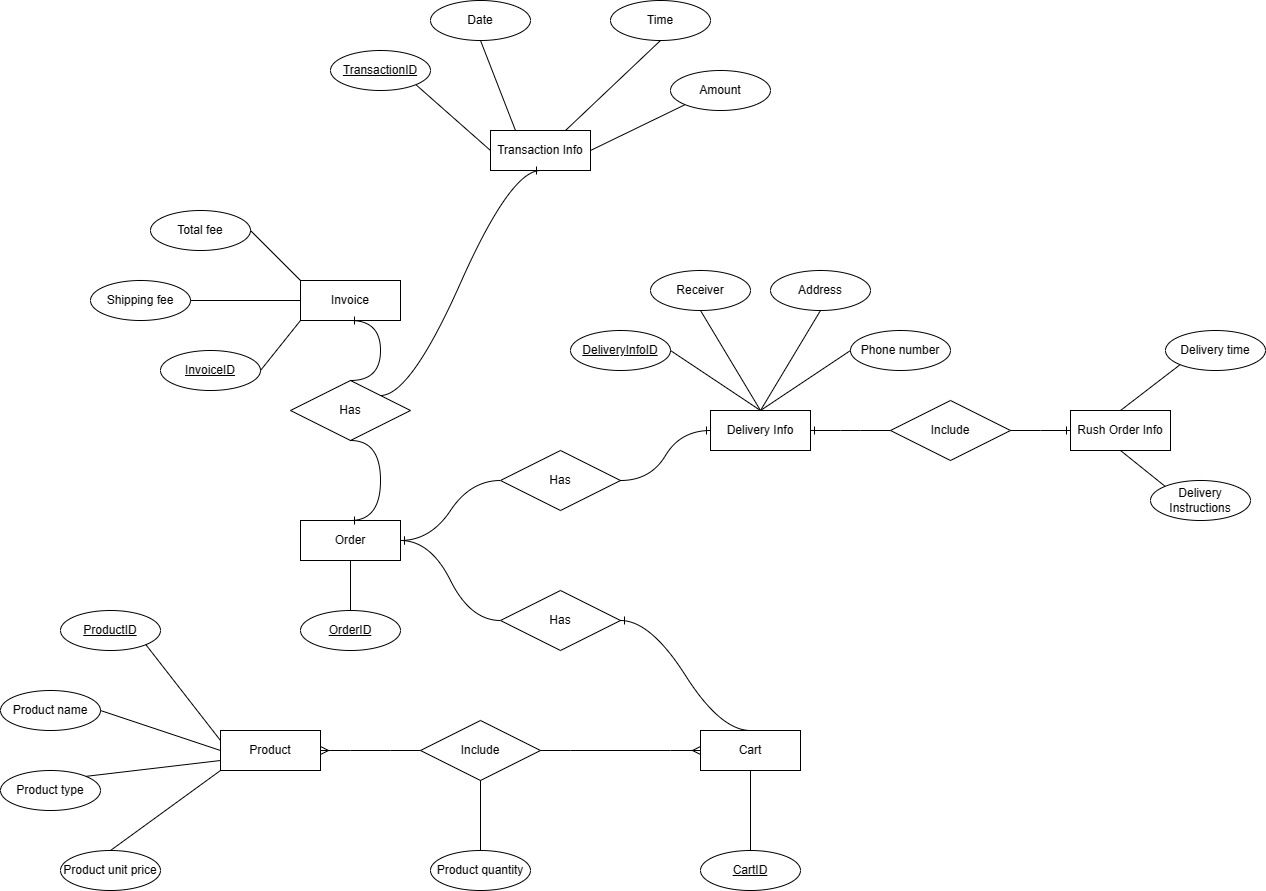

The diagram above was exported from draw.io. Its source (the exported page's mxGraphModel, read from the mxfile embedded in the PNG):
<mxGraphModel dx="1002" dy="1635" grid="1" gridSize="10" guides="1" tooltips="1" connect="1" arrows="1" fold="1" page="1" pageScale="1" pageWidth="850" pageHeight="1100" math="0" shadow="0" extFonts="Permanent Marker^https://fonts.googleapis.com/css?family=Permanent+Marker">
  <root>
    <mxCell id="0" />
    <mxCell id="1" parent="0" />
    <mxCell id="so3OkGxUzNRo_si1i0SU-30" value="Product" style="whiteSpace=wrap;html=1;align=center;" vertex="1" parent="1">
      <mxGeometry x="280" y="320" width="100" height="40" as="geometry" />
    </mxCell>
    <mxCell id="so3OkGxUzNRo_si1i0SU-33" value="ProductID" style="ellipse;whiteSpace=wrap;html=1;align=center;fontStyle=4;" vertex="1" parent="1">
      <mxGeometry x="120" y="200" width="100" height="40" as="geometry" />
    </mxCell>
    <mxCell id="so3OkGxUzNRo_si1i0SU-34" value="Product name" style="ellipse;whiteSpace=wrap;html=1;align=center;" vertex="1" parent="1">
      <mxGeometry x="60" y="280" width="100" height="40" as="geometry" />
    </mxCell>
    <mxCell id="so3OkGxUzNRo_si1i0SU-35" value="Product type" style="ellipse;whiteSpace=wrap;html=1;align=center;" vertex="1" parent="1">
      <mxGeometry x="60" y="360" width="100" height="40" as="geometry" />
    </mxCell>
    <mxCell id="so3OkGxUzNRo_si1i0SU-44" value="" style="endArrow=none;html=1;rounded=0;entryX=0;entryY=0.25;entryDx=0;entryDy=0;exitX=1;exitY=1;exitDx=0;exitDy=0;" edge="1" parent="1" source="so3OkGxUzNRo_si1i0SU-33" target="so3OkGxUzNRo_si1i0SU-30">
      <mxGeometry relative="1" as="geometry">
        <mxPoint x="260" y="260" as="sourcePoint" />
        <mxPoint x="420" y="260" as="targetPoint" />
      </mxGeometry>
    </mxCell>
    <mxCell id="so3OkGxUzNRo_si1i0SU-46" value="" style="endArrow=none;html=1;rounded=0;exitX=1;exitY=0.5;exitDx=0;exitDy=0;entryX=0;entryY=0.5;entryDx=0;entryDy=0;" edge="1" parent="1" source="so3OkGxUzNRo_si1i0SU-34" target="so3OkGxUzNRo_si1i0SU-30">
      <mxGeometry relative="1" as="geometry">
        <mxPoint x="260" y="339.5" as="sourcePoint" />
        <mxPoint x="290" y="340" as="targetPoint" />
      </mxGeometry>
    </mxCell>
    <mxCell id="so3OkGxUzNRo_si1i0SU-47" value="" style="endArrow=none;html=1;rounded=0;exitX=1;exitY=0;exitDx=0;exitDy=0;entryX=0;entryY=0.75;entryDx=0;entryDy=0;" edge="1" parent="1" source="so3OkGxUzNRo_si1i0SU-35" target="so3OkGxUzNRo_si1i0SU-30">
      <mxGeometry relative="1" as="geometry">
        <mxPoint x="330" y="390" as="sourcePoint" />
        <mxPoint x="490" y="390" as="targetPoint" />
      </mxGeometry>
    </mxCell>
    <mxCell id="so3OkGxUzNRo_si1i0SU-48" value="Product unit price" style="ellipse;whiteSpace=wrap;html=1;align=center;" vertex="1" parent="1">
      <mxGeometry x="120" y="440" width="100" height="40" as="geometry" />
    </mxCell>
    <mxCell id="so3OkGxUzNRo_si1i0SU-49" value="" style="endArrow=none;html=1;rounded=0;exitX=0.5;exitY=0;exitDx=0;exitDy=0;entryX=0;entryY=1;entryDx=0;entryDy=0;" edge="1" parent="1" source="so3OkGxUzNRo_si1i0SU-48" target="so3OkGxUzNRo_si1i0SU-30">
      <mxGeometry relative="1" as="geometry">
        <mxPoint x="340" y="400" as="sourcePoint" />
        <mxPoint x="500" y="400" as="targetPoint" />
      </mxGeometry>
    </mxCell>
    <mxCell id="so3OkGxUzNRo_si1i0SU-50" value="Cart" style="whiteSpace=wrap;html=1;align=center;" vertex="1" parent="1">
      <mxGeometry x="760" y="320" width="100" height="40" as="geometry" />
    </mxCell>
    <mxCell id="so3OkGxUzNRo_si1i0SU-51" value="Include" style="shape=rhombus;perimeter=rhombusPerimeter;whiteSpace=wrap;html=1;align=center;" vertex="1" parent="1">
      <mxGeometry x="480" y="310" width="120" height="60" as="geometry" />
    </mxCell>
    <mxCell id="so3OkGxUzNRo_si1i0SU-68" value="Product quantity" style="ellipse;whiteSpace=wrap;html=1;align=center;" vertex="1" parent="1">
      <mxGeometry x="490" y="440" width="100" height="40" as="geometry" />
    </mxCell>
    <mxCell id="so3OkGxUzNRo_si1i0SU-70" value="" style="endArrow=none;html=1;rounded=0;exitX=0.5;exitY=1;exitDx=0;exitDy=0;entryX=0.5;entryY=0;entryDx=0;entryDy=0;" edge="1" parent="1" source="so3OkGxUzNRo_si1i0SU-51" target="so3OkGxUzNRo_si1i0SU-68">
      <mxGeometry relative="1" as="geometry">
        <mxPoint x="580" y="410" as="sourcePoint" />
        <mxPoint x="740" y="410" as="targetPoint" />
      </mxGeometry>
    </mxCell>
    <mxCell id="so3OkGxUzNRo_si1i0SU-72" value="Delivery Info" style="whiteSpace=wrap;html=1;align=center;" vertex="1" parent="1">
      <mxGeometry x="770" width="100" height="40" as="geometry" />
    </mxCell>
    <mxCell id="so3OkGxUzNRo_si1i0SU-74" value="DeliveryInfoID" style="ellipse;whiteSpace=wrap;html=1;align=center;fontStyle=4;" vertex="1" parent="1">
      <mxGeometry x="630" y="-80" width="100" height="40" as="geometry" />
    </mxCell>
    <mxCell id="so3OkGxUzNRo_si1i0SU-77" value="Order" style="whiteSpace=wrap;html=1;align=center;" vertex="1" parent="1">
      <mxGeometry x="360" y="110" width="100" height="40" as="geometry" />
    </mxCell>
    <mxCell id="so3OkGxUzNRo_si1i0SU-79" value="OrderID" style="ellipse;whiteSpace=wrap;html=1;align=center;fontStyle=4;" vertex="1" parent="1">
      <mxGeometry x="360" y="200" width="100" height="40" as="geometry" />
    </mxCell>
    <mxCell id="so3OkGxUzNRo_si1i0SU-81" value="" style="endArrow=none;html=1;rounded=0;entryX=0.5;entryY=1;entryDx=0;entryDy=0;exitX=0.5;exitY=0;exitDx=0;exitDy=0;" edge="1" parent="1" source="so3OkGxUzNRo_si1i0SU-79" target="so3OkGxUzNRo_si1i0SU-77">
      <mxGeometry relative="1" as="geometry">
        <mxPoint x="730" y="250" as="sourcePoint" />
        <mxPoint x="890" y="250" as="targetPoint" />
      </mxGeometry>
    </mxCell>
    <mxCell id="so3OkGxUzNRo_si1i0SU-82" value="Has" style="shape=rhombus;perimeter=rhombusPerimeter;whiteSpace=wrap;html=1;align=center;" vertex="1" parent="1">
      <mxGeometry x="560" y="180" width="120" height="60" as="geometry" />
    </mxCell>
    <mxCell id="so3OkGxUzNRo_si1i0SU-92" value="" style="edgeStyle=entityRelationEdgeStyle;fontSize=12;html=1;endArrow=ERmany;rounded=0;entryX=0;entryY=0.5;entryDx=0;entryDy=0;exitX=1;exitY=0.5;exitDx=0;exitDy=0;" edge="1" parent="1" source="so3OkGxUzNRo_si1i0SU-51" target="so3OkGxUzNRo_si1i0SU-50">
      <mxGeometry width="100" height="100" relative="1" as="geometry">
        <mxPoint x="560" y="310" as="sourcePoint" />
        <mxPoint x="660" y="210" as="targetPoint" />
      </mxGeometry>
    </mxCell>
    <mxCell id="so3OkGxUzNRo_si1i0SU-93" value="" style="edgeStyle=entityRelationEdgeStyle;fontSize=12;html=1;endArrow=ERmany;rounded=0;entryX=1;entryY=0.5;entryDx=0;entryDy=0;exitX=0;exitY=0.5;exitDx=0;exitDy=0;" edge="1" parent="1" source="so3OkGxUzNRo_si1i0SU-51" target="so3OkGxUzNRo_si1i0SU-30">
      <mxGeometry width="100" height="100" relative="1" as="geometry">
        <mxPoint x="420" y="390" as="sourcePoint" />
        <mxPoint x="580" y="350" as="targetPoint" />
      </mxGeometry>
    </mxCell>
    <mxCell id="so3OkGxUzNRo_si1i0SU-96" value="" style="edgeStyle=entityRelationEdgeStyle;fontSize=12;html=1;endArrow=ERone;endFill=1;rounded=0;entryX=1;entryY=0.5;entryDx=0;entryDy=0;exitX=0;exitY=0.5;exitDx=0;exitDy=0;curved=1;" edge="1" parent="1" source="so3OkGxUzNRo_si1i0SU-82" target="so3OkGxUzNRo_si1i0SU-77">
      <mxGeometry width="100" height="100" relative="1" as="geometry">
        <mxPoint x="480" y="250" as="sourcePoint" />
        <mxPoint x="580" y="150" as="targetPoint" />
      </mxGeometry>
    </mxCell>
    <mxCell id="so3OkGxUzNRo_si1i0SU-98" value="" style="edgeStyle=entityRelationEdgeStyle;fontSize=12;html=1;endArrow=ERone;endFill=1;rounded=0;entryX=1;entryY=0.5;entryDx=0;entryDy=0;exitX=0.5;exitY=0;exitDx=0;exitDy=0;curved=1;" edge="1" parent="1" source="so3OkGxUzNRo_si1i0SU-50" target="so3OkGxUzNRo_si1i0SU-82">
      <mxGeometry width="100" height="100" relative="1" as="geometry">
        <mxPoint x="480" y="250" as="sourcePoint" />
        <mxPoint x="580" y="150" as="targetPoint" />
      </mxGeometry>
    </mxCell>
    <mxCell id="so3OkGxUzNRo_si1i0SU-99" value="Has" style="shape=rhombus;perimeter=rhombusPerimeter;whiteSpace=wrap;html=1;align=center;" vertex="1" parent="1">
      <mxGeometry x="560" y="40" width="120" height="60" as="geometry" />
    </mxCell>
    <mxCell id="so3OkGxUzNRo_si1i0SU-102" value="" style="edgeStyle=entityRelationEdgeStyle;fontSize=12;html=1;endArrow=ERone;endFill=1;rounded=0;exitX=1;exitY=0.5;exitDx=0;exitDy=0;entryX=0;entryY=0.5;entryDx=0;entryDy=0;curved=1;" edge="1" parent="1" source="so3OkGxUzNRo_si1i0SU-99" target="so3OkGxUzNRo_si1i0SU-72">
      <mxGeometry width="100" height="100" relative="1" as="geometry">
        <mxPoint x="730" y="210" as="sourcePoint" />
        <mxPoint x="830" y="110" as="targetPoint" />
      </mxGeometry>
    </mxCell>
    <mxCell id="so3OkGxUzNRo_si1i0SU-104" value="" style="edgeStyle=entityRelationEdgeStyle;fontSize=12;html=1;endArrow=ERone;endFill=1;rounded=0;entryX=1;entryY=0.5;entryDx=0;entryDy=0;exitX=0;exitY=0.5;exitDx=0;exitDy=0;curved=1;" edge="1" parent="1" source="so3OkGxUzNRo_si1i0SU-99" target="so3OkGxUzNRo_si1i0SU-77">
      <mxGeometry width="100" height="100" relative="1" as="geometry">
        <mxPoint x="480" y="110" as="sourcePoint" />
        <mxPoint x="580" y="10" as="targetPoint" />
      </mxGeometry>
    </mxCell>
    <mxCell id="so3OkGxUzNRo_si1i0SU-106" value="CartID" style="ellipse;whiteSpace=wrap;html=1;align=center;fontStyle=4;" vertex="1" parent="1">
      <mxGeometry x="760" y="440" width="100" height="40" as="geometry" />
    </mxCell>
    <mxCell id="so3OkGxUzNRo_si1i0SU-107" value="" style="endArrow=none;html=1;rounded=0;exitX=0.5;exitY=1;exitDx=0;exitDy=0;entryX=0.5;entryY=0;entryDx=0;entryDy=0;" edge="1" parent="1" source="so3OkGxUzNRo_si1i0SU-50" target="so3OkGxUzNRo_si1i0SU-106">
      <mxGeometry relative="1" as="geometry">
        <mxPoint x="630" y="400" as="sourcePoint" />
        <mxPoint x="790" y="400" as="targetPoint" />
      </mxGeometry>
    </mxCell>
    <mxCell id="so3OkGxUzNRo_si1i0SU-109" value="Receiver" style="ellipse;whiteSpace=wrap;html=1;align=center;" vertex="1" parent="1">
      <mxGeometry x="710" y="-140" width="100" height="40" as="geometry" />
    </mxCell>
    <mxCell id="so3OkGxUzNRo_si1i0SU-110" value="" style="endArrow=none;html=1;rounded=0;entryX=0.5;entryY=1;entryDx=0;entryDy=0;exitX=0.5;exitY=0;exitDx=0;exitDy=0;" edge="1" parent="1" source="so3OkGxUzNRo_si1i0SU-72" target="so3OkGxUzNRo_si1i0SU-109">
      <mxGeometry relative="1" as="geometry">
        <mxPoint x="910" y="30" as="sourcePoint" />
        <mxPoint x="1070" y="30" as="targetPoint" />
      </mxGeometry>
    </mxCell>
    <mxCell id="so3OkGxUzNRo_si1i0SU-111" value="Address" style="ellipse;whiteSpace=wrap;html=1;align=center;" vertex="1" parent="1">
      <mxGeometry x="830" y="-140" width="100" height="40" as="geometry" />
    </mxCell>
    <mxCell id="so3OkGxUzNRo_si1i0SU-112" value="" style="endArrow=none;html=1;rounded=0;exitX=0.5;exitY=0;exitDx=0;exitDy=0;entryX=0.5;entryY=1;entryDx=0;entryDy=0;" edge="1" parent="1" source="so3OkGxUzNRo_si1i0SU-72" target="so3OkGxUzNRo_si1i0SU-111">
      <mxGeometry relative="1" as="geometry">
        <mxPoint x="910" y="30" as="sourcePoint" />
        <mxPoint x="1070" y="30" as="targetPoint" />
      </mxGeometry>
    </mxCell>
    <mxCell id="so3OkGxUzNRo_si1i0SU-113" value="Phone number" style="ellipse;whiteSpace=wrap;html=1;align=center;" vertex="1" parent="1">
      <mxGeometry x="910" y="-80" width="100" height="40" as="geometry" />
    </mxCell>
    <mxCell id="so3OkGxUzNRo_si1i0SU-114" value="" style="endArrow=none;html=1;rounded=0;exitX=0.5;exitY=0;exitDx=0;exitDy=0;entryX=0;entryY=0.5;entryDx=0;entryDy=0;" edge="1" parent="1" source="so3OkGxUzNRo_si1i0SU-72" target="so3OkGxUzNRo_si1i0SU-113">
      <mxGeometry relative="1" as="geometry">
        <mxPoint x="910" y="30" as="sourcePoint" />
        <mxPoint x="1070" y="30" as="targetPoint" />
      </mxGeometry>
    </mxCell>
    <mxCell id="so3OkGxUzNRo_si1i0SU-115" value="" style="endArrow=none;html=1;rounded=0;exitX=0.5;exitY=0;exitDx=0;exitDy=0;entryX=1;entryY=0.5;entryDx=0;entryDy=0;" edge="1" parent="1" source="so3OkGxUzNRo_si1i0SU-72" target="so3OkGxUzNRo_si1i0SU-74">
      <mxGeometry relative="1" as="geometry">
        <mxPoint x="910" y="30" as="sourcePoint" />
        <mxPoint x="1070" y="30" as="targetPoint" />
      </mxGeometry>
    </mxCell>
    <mxCell id="so3OkGxUzNRo_si1i0SU-116" value="Rush Order Info" style="whiteSpace=wrap;html=1;align=center;" vertex="1" parent="1">
      <mxGeometry x="1130" width="100" height="40" as="geometry" />
    </mxCell>
    <mxCell id="so3OkGxUzNRo_si1i0SU-117" value="Include" style="shape=rhombus;perimeter=rhombusPerimeter;whiteSpace=wrap;html=1;align=center;" vertex="1" parent="1">
      <mxGeometry x="950" y="-10" width="120" height="60" as="geometry" />
    </mxCell>
    <mxCell id="so3OkGxUzNRo_si1i0SU-118" value="" style="edgeStyle=entityRelationEdgeStyle;fontSize=12;html=1;endArrow=ERone;endFill=1;rounded=0;entryX=1;entryY=0.5;entryDx=0;entryDy=0;exitX=0;exitY=0.5;exitDx=0;exitDy=0;" edge="1" parent="1" source="so3OkGxUzNRo_si1i0SU-117" target="so3OkGxUzNRo_si1i0SU-72">
      <mxGeometry width="100" height="100" relative="1" as="geometry">
        <mxPoint x="880" y="160" as="sourcePoint" />
        <mxPoint x="980" y="60" as="targetPoint" />
      </mxGeometry>
    </mxCell>
    <mxCell id="so3OkGxUzNRo_si1i0SU-119" value="" style="edgeStyle=entityRelationEdgeStyle;fontSize=12;html=1;endArrow=ERone;endFill=1;rounded=0;entryX=0;entryY=0.5;entryDx=0;entryDy=0;exitX=1;exitY=0.5;exitDx=0;exitDy=0;" edge="1" parent="1" source="so3OkGxUzNRo_si1i0SU-117" target="so3OkGxUzNRo_si1i0SU-116">
      <mxGeometry width="100" height="100" relative="1" as="geometry">
        <mxPoint x="1000" y="160" as="sourcePoint" />
        <mxPoint x="1100" y="60" as="targetPoint" />
      </mxGeometry>
    </mxCell>
    <mxCell id="so3OkGxUzNRo_si1i0SU-120" value="Delivery time" style="ellipse;whiteSpace=wrap;html=1;align=center;" vertex="1" parent="1">
      <mxGeometry x="1225" y="-80" width="100" height="40" as="geometry" />
    </mxCell>
    <mxCell id="so3OkGxUzNRo_si1i0SU-122" value="Delivery Instructions" style="ellipse;whiteSpace=wrap;html=1;align=center;" vertex="1" parent="1">
      <mxGeometry x="1210" y="70" width="100" height="40" as="geometry" />
    </mxCell>
    <mxCell id="so3OkGxUzNRo_si1i0SU-124" value="" style="endArrow=none;html=1;rounded=0;entryX=0;entryY=1;entryDx=0;entryDy=0;exitX=0.5;exitY=0;exitDx=0;exitDy=0;" edge="1" parent="1" source="so3OkGxUzNRo_si1i0SU-116" target="so3OkGxUzNRo_si1i0SU-120">
      <mxGeometry relative="1" as="geometry">
        <mxPoint x="930" y="50" as="sourcePoint" />
        <mxPoint x="1090" y="50" as="targetPoint" />
      </mxGeometry>
    </mxCell>
    <mxCell id="so3OkGxUzNRo_si1i0SU-125" value="" style="endArrow=none;html=1;rounded=0;entryX=0;entryY=0;entryDx=0;entryDy=0;exitX=0.5;exitY=1;exitDx=0;exitDy=0;" edge="1" parent="1" source="so3OkGxUzNRo_si1i0SU-116" target="so3OkGxUzNRo_si1i0SU-122">
      <mxGeometry relative="1" as="geometry">
        <mxPoint x="930" y="50" as="sourcePoint" />
        <mxPoint x="1090" y="50" as="targetPoint" />
      </mxGeometry>
    </mxCell>
    <mxCell id="so3OkGxUzNRo_si1i0SU-126" value="Transaction Info" style="whiteSpace=wrap;html=1;align=center;" vertex="1" parent="1">
      <mxGeometry x="550" y="-280" width="100" height="40" as="geometry" />
    </mxCell>
    <mxCell id="so3OkGxUzNRo_si1i0SU-127" value="TransactionID" style="ellipse;whiteSpace=wrap;html=1;align=center;fontStyle=4;" vertex="1" parent="1">
      <mxGeometry x="390" y="-360" width="100" height="40" as="geometry" />
    </mxCell>
    <mxCell id="so3OkGxUzNRo_si1i0SU-130" value="Date" style="ellipse;whiteSpace=wrap;html=1;align=center;" vertex="1" parent="1">
      <mxGeometry x="490" y="-410" width="100" height="40" as="geometry" />
    </mxCell>
    <mxCell id="so3OkGxUzNRo_si1i0SU-131" value="Time" style="ellipse;whiteSpace=wrap;html=1;align=center;" vertex="1" parent="1">
      <mxGeometry x="670" y="-410" width="100" height="40" as="geometry" />
    </mxCell>
    <mxCell id="so3OkGxUzNRo_si1i0SU-132" value="Amount" style="ellipse;whiteSpace=wrap;html=1;align=center;" vertex="1" parent="1">
      <mxGeometry x="730" y="-340" width="100" height="40" as="geometry" />
    </mxCell>
    <mxCell id="so3OkGxUzNRo_si1i0SU-133" value="" style="endArrow=none;html=1;rounded=0;exitX=1;exitY=1;exitDx=0;exitDy=0;entryX=0;entryY=0.5;entryDx=0;entryDy=0;" edge="1" parent="1" source="so3OkGxUzNRo_si1i0SU-127" target="so3OkGxUzNRo_si1i0SU-126">
      <mxGeometry relative="1" as="geometry">
        <mxPoint x="370" y="-30" as="sourcePoint" />
        <mxPoint x="530" y="-30" as="targetPoint" />
      </mxGeometry>
    </mxCell>
    <mxCell id="so3OkGxUzNRo_si1i0SU-134" value="" style="endArrow=none;html=1;rounded=0;exitX=0.5;exitY=1;exitDx=0;exitDy=0;entryX=0.25;entryY=0;entryDx=0;entryDy=0;" edge="1" parent="1" source="so3OkGxUzNRo_si1i0SU-130" target="so3OkGxUzNRo_si1i0SU-126">
      <mxGeometry relative="1" as="geometry">
        <mxPoint x="370" y="-30" as="sourcePoint" />
        <mxPoint x="530" y="-30" as="targetPoint" />
      </mxGeometry>
    </mxCell>
    <mxCell id="so3OkGxUzNRo_si1i0SU-135" value="" style="endArrow=none;html=1;rounded=0;exitX=0.5;exitY=1;exitDx=0;exitDy=0;entryX=0.75;entryY=0;entryDx=0;entryDy=0;" edge="1" parent="1" source="so3OkGxUzNRo_si1i0SU-131" target="so3OkGxUzNRo_si1i0SU-126">
      <mxGeometry relative="1" as="geometry">
        <mxPoint x="370" y="-30" as="sourcePoint" />
        <mxPoint x="530" y="-30" as="targetPoint" />
      </mxGeometry>
    </mxCell>
    <mxCell id="so3OkGxUzNRo_si1i0SU-136" value="" style="endArrow=none;html=1;rounded=0;entryX=0;entryY=1;entryDx=0;entryDy=0;exitX=1;exitY=0.5;exitDx=0;exitDy=0;" edge="1" parent="1" source="so3OkGxUzNRo_si1i0SU-126" target="so3OkGxUzNRo_si1i0SU-132">
      <mxGeometry relative="1" as="geometry">
        <mxPoint x="370" y="-30" as="sourcePoint" />
        <mxPoint x="530" y="-30" as="targetPoint" />
      </mxGeometry>
    </mxCell>
    <mxCell id="so3OkGxUzNRo_si1i0SU-137" value="Invoice" style="whiteSpace=wrap;html=1;align=center;" vertex="1" parent="1">
      <mxGeometry x="360" y="-130" width="100" height="40" as="geometry" />
    </mxCell>
    <mxCell id="so3OkGxUzNRo_si1i0SU-138" value="Has" style="shape=rhombus;perimeter=rhombusPerimeter;whiteSpace=wrap;html=1;align=center;" vertex="1" parent="1">
      <mxGeometry x="350" y="-30" width="120" height="60" as="geometry" />
    </mxCell>
    <mxCell id="so3OkGxUzNRo_si1i0SU-139" value="" style="edgeStyle=entityRelationEdgeStyle;fontSize=12;html=1;endArrow=ERone;endFill=1;rounded=0;entryX=0.5;entryY=0;entryDx=0;entryDy=0;exitX=0.5;exitY=1;exitDx=0;exitDy=0;curved=1;" edge="1" parent="1" source="so3OkGxUzNRo_si1i0SU-138" target="so3OkGxUzNRo_si1i0SU-77">
      <mxGeometry width="100" height="100" relative="1" as="geometry">
        <mxPoint x="310" y="20" as="sourcePoint" />
        <mxPoint x="310" y="100" as="targetPoint" />
        <Array as="points">
          <mxPoint x="320" y="60" />
          <mxPoint x="330" y="60" />
          <mxPoint x="320" y="60" />
        </Array>
      </mxGeometry>
    </mxCell>
    <mxCell id="so3OkGxUzNRo_si1i0SU-140" value="" style="edgeStyle=entityRelationEdgeStyle;fontSize=12;html=1;endArrow=ERone;endFill=1;rounded=0;entryX=0.5;entryY=1;entryDx=0;entryDy=0;exitX=0.5;exitY=0;exitDx=0;exitDy=0;curved=1;" edge="1" parent="1" source="so3OkGxUzNRo_si1i0SU-138" target="so3OkGxUzNRo_si1i0SU-137">
      <mxGeometry width="100" height="100" relative="1" as="geometry">
        <mxPoint x="400" y="170" as="sourcePoint" />
        <mxPoint x="500" y="70" as="targetPoint" />
      </mxGeometry>
    </mxCell>
    <mxCell id="so3OkGxUzNRo_si1i0SU-141" value="Shipping fee" style="ellipse;whiteSpace=wrap;html=1;align=center;" vertex="1" parent="1">
      <mxGeometry x="150" y="-130" width="100" height="40" as="geometry" />
    </mxCell>
    <mxCell id="so3OkGxUzNRo_si1i0SU-142" value="" style="endArrow=none;html=1;rounded=0;exitX=1;exitY=0.5;exitDx=0;exitDy=0;entryX=0;entryY=0.5;entryDx=0;entryDy=0;" edge="1" parent="1" source="so3OkGxUzNRo_si1i0SU-141" target="so3OkGxUzNRo_si1i0SU-137">
      <mxGeometry relative="1" as="geometry">
        <mxPoint x="460" y="30" as="sourcePoint" />
        <mxPoint x="620" y="30" as="targetPoint" />
      </mxGeometry>
    </mxCell>
    <mxCell id="so3OkGxUzNRo_si1i0SU-143" value="InvoiceID" style="ellipse;whiteSpace=wrap;html=1;align=center;fontStyle=4;" vertex="1" parent="1">
      <mxGeometry x="220" y="-60" width="100" height="40" as="geometry" />
    </mxCell>
    <mxCell id="so3OkGxUzNRo_si1i0SU-145" value="" style="endArrow=none;html=1;rounded=0;exitX=1;exitY=0.5;exitDx=0;exitDy=0;entryX=0;entryY=1;entryDx=0;entryDy=0;" edge="1" parent="1" source="so3OkGxUzNRo_si1i0SU-143" target="so3OkGxUzNRo_si1i0SU-137">
      <mxGeometry relative="1" as="geometry">
        <mxPoint x="460" y="30" as="sourcePoint" />
        <mxPoint x="620" y="30" as="targetPoint" />
      </mxGeometry>
    </mxCell>
    <mxCell id="so3OkGxUzNRo_si1i0SU-146" value="Total fee" style="ellipse;whiteSpace=wrap;html=1;align=center;" vertex="1" parent="1">
      <mxGeometry x="210" y="-200" width="100" height="40" as="geometry" />
    </mxCell>
    <mxCell id="so3OkGxUzNRo_si1i0SU-147" value="" style="endArrow=none;html=1;rounded=0;exitX=1;exitY=0.5;exitDx=0;exitDy=0;entryX=0;entryY=0;entryDx=0;entryDy=0;" edge="1" parent="1" source="so3OkGxUzNRo_si1i0SU-146" target="so3OkGxUzNRo_si1i0SU-137">
      <mxGeometry relative="1" as="geometry">
        <mxPoint x="460" y="30" as="sourcePoint" />
        <mxPoint x="620" y="30" as="targetPoint" />
      </mxGeometry>
    </mxCell>
    <mxCell id="so3OkGxUzNRo_si1i0SU-149" value="" style="edgeStyle=entityRelationEdgeStyle;fontSize=12;html=1;endArrow=ERone;endFill=1;rounded=0;entryX=0.5;entryY=1;entryDx=0;entryDy=0;exitX=1;exitY=0;exitDx=0;exitDy=0;curved=1;" edge="1" parent="1" source="so3OkGxUzNRo_si1i0SU-138" target="so3OkGxUzNRo_si1i0SU-126">
      <mxGeometry width="100" height="100" relative="1" as="geometry">
        <mxPoint x="610" y="-120" as="sourcePoint" />
        <mxPoint x="710" y="-220" as="targetPoint" />
      </mxGeometry>
    </mxCell>
  </root>
</mxGraphModel>